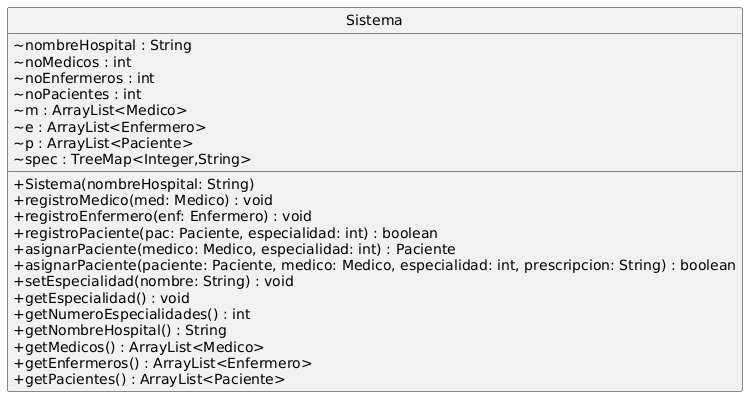

The diagram above was rendered by PlantUML. Its source (embedded in the PNG):
@startuml
skinparam monochrome true
skinparam backgroundcolor white
skinparam classAttributeIconSize 0
hide circle

class Sistema {
    ~ nombreHospital : String
    ~ noMedicos : int
    ~ noEnfermeros : int
    ~ noPacientes : int
    ~ m : ArrayList<Medico>
    ~ e : ArrayList<Enfermero>
    ~ p : ArrayList<Paciente>
    ~ spec : TreeMap<Integer,String>

    + Sistema(nombreHospital: String)
    + registroMedico(med: Medico) : void
    + registroEnfermero(enf: Enfermero) : void
    + registroPaciente(pac: Paciente, especialidad: int) : boolean
    + asignarPaciente(medico: Medico, especialidad: int) : Paciente
    + asignarPaciente(paciente: Paciente, medico: Medico, especialidad: int, prescripcion: String) : boolean
    + setEspecialidad(nombre: String) : void
    + getEspecialidad() : void
    + getNumeroEspecialidades() : int
    + getNombreHospital() : String
    + getMedicos() : ArrayList<Medico>
    + getEnfermeros() : ArrayList<Enfermero>
    + getPacientes() : ArrayList<Paciente>
}
@enduml